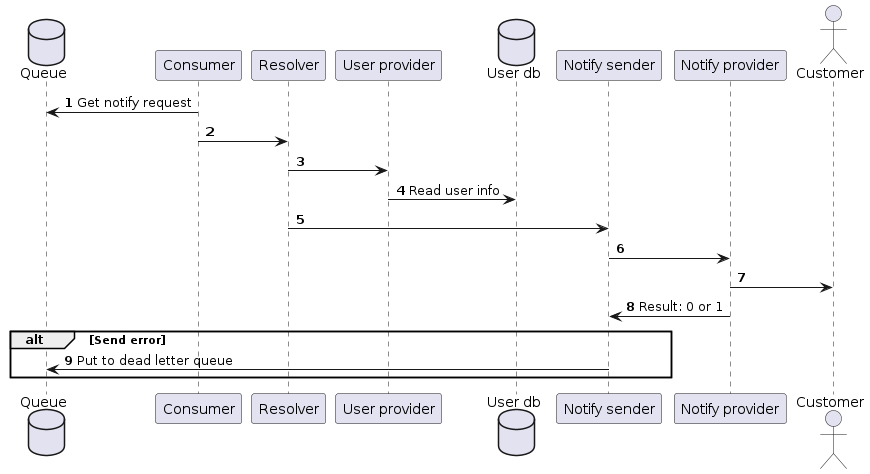

The diagram above was rendered by PlantUML. Its source (embedded in the PNG):
@startuml sequence
autonumber

database query as "Queue"
participant consumer as "Consumer"
participant resolver as "Resolver"

participant user_provider as "User provider"
database user_db as "User db"

participant notify_sender as "Notify sender"
participant notify_provider as "Notify provider"

actor customer as "Customer"

consumer -> query: Get notify request

consumer -> resolver

resolver -> user_provider

user_provider -> user_db: Read user info

resolver -> notify_sender

notify_sender -> notify_provider

notify_provider -> customer

notify_provider -> notify_sender: Result: 0 or 1

alt Send error
    notify_sender -> query: Put to dead letter queue
end

@enduml